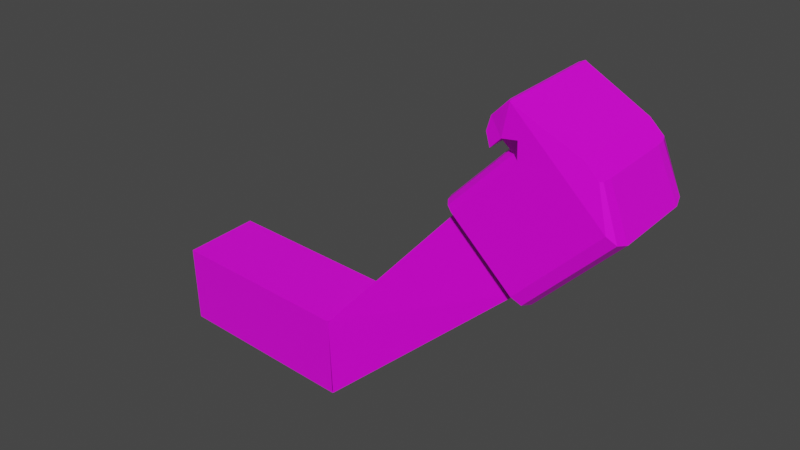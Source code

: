 # Source: Uppercut.blend  (saved by Blender 3.2.14; exported with 4.5.12 LTS)
import bpy
from mathutils import Matrix  # noqa: F401  (used for matrix-valued properties, if any)

bpy.ops.wm.read_factory_settings(use_empty=True)
scene = bpy.context.scene
scene.name = 'Scene'

# ---- collections
col_collection = bpy.data.collections.new('Collection'); scene.collection.children.link(col_collection)

# ---- images (referenced by path relative to the original .blend; pixels are not part of the script)
import os
ASSET_DIR = os.environ.get("B2B_ASSET_DIR", "")  # directory of the original .blend (textures are referenced by path, not embedded)
HERE = os.path.dirname(os.path.abspath(__file__))  # packed textures are extracted next to this script under _unpacked/

def load_image(name, relpath, width, height, colorspace="sRGB"):
    """Load a texture the original file referenced (path relative to the .blend, or extracted next to this script)."""
    p = next((c for c in (os.path.join(HERE, relpath), os.path.join(ASSET_DIR, relpath)) if relpath and os.path.exists(c)), "")
    if p:
        img = bpy.data.images.load(p, check_existing=True)
        img.name = name
    else:  # same state as the original file: an image datablock whose file is absent (Cycles renders it pink)
        img = bpy.data.images.new(name, width, height)
        img.source = "FILE"
        img.filepath = "//" + (relpath or name)
    img.colorspace_settings.name = colorspace
    return img
img_uppercut_material_png = load_image('Uppercut Material.png', 'Uppercut Material.png', 1024, 1024, 'sRGB')

# ---- materials (node trees are filled in below, after node groups)
mat_jab_mat = bpy.data.materials.new('Jab_Mat')
mat_jab_mat.use_transparent_shadow = False

# ---- material node trees
mat_jab_mat.use_nodes = True; mat_jab_mat.node_tree.nodes.clear()
_N = mat_jab_mat.node_tree.nodes; _L = mat_jab_mat.node_tree.links
n0 = _N.new('ShaderNodeBsdfPrincipled'); n0.name = 'Principled BSDF'; n0.location = (10, 300)
n0.distribution = 'GGX'
n0.subsurface_method = 'RANDOM_WALK_SKIN'
n0.inputs[2].default_value = 0.4
n0.inputs[3].default_value = 1.45
n0.inputs[27].default_value = (0.0, 0.0, 0.0, 1.0)
n0.inputs[28].default_value = 1.0
n1 = _N.new('ShaderNodeOutputMaterial'); n1.name = 'Material Output'; n1.location = (320, 270)
n2 = _N.new('ShaderNodeTexImage'); n2.name = 'Image Texture'; n2.location = (-440, 210)
n2.label = 'BASE COLOR'
n2.image = img_uppercut_material_png
_L.new(n0.outputs[0], n1.inputs[0])
_L.new(n2.outputs[0], n0.inputs[0])
n1.is_active_output = True

# ---- world
world_world = bpy.data.worlds.new('World'); scene.world = world_world
world_world.use_nodes = True; world_world.node_tree.nodes.clear()
_N = world_world.node_tree.nodes; _L = world_world.node_tree.links
n0 = _N.new('ShaderNodeOutputWorld'); n0.name = 'World Output'; n0.location = (300, 300)
n1 = _N.new('ShaderNodeBackground'); n1.name = 'Background'; n1.location = (10, 300)
n1.inputs[0].default_value = (0.05088, 0.05088, 0.05088, 1.0)
_L.new(n1.outputs[0], n0.inputs[0])
n0.is_active_output = True
world_world.color = (0.05088, 0.05088, 0.05088)
world_world.use_sun_shadow = False
world_world.sun_shadow_jitter_overblur = 0.0

# ---- meshes
me_cube_001 = bpy.data.meshes.new('Cube.001')
me_cube_001.from_pydata([(-1.0, -1.0, -1.0), (-1.0, -1.0, -1.0), (-1.0, -1.0, -1.0), (-1.0, -1.0, 1.0), (-1.0, -1.0, 1.0), (-1.0, -1.0, 1.0), (-1.0, 1.0, -1.0), (-1.0, 1.0, -1.0), (-1.0, 1.0, -1.0), (-1.0, 1.0, 1.0), (-1.0, 1.0, 1.0), (-1.0, 1.0, 1.0), (3.96, -0.7143, -0.9835), (3.981, -0.7149, -1.0), (3.959, -0.72, -0.9813), (3.981, -0.7149, -1.0), (3.98, -0.7149, 0.9981), (3.981, -0.7149, 1.0), (3.976, -0.7149, 0.9978), (3.981, -0.7149, 1.0), (3.981, 1.285, -1.0), (3.981, 1.285, -1.0), (3.98, 1.286, -0.9874), (3.98, 1.286, -0.9874), (3.981, 1.285, 1.0), (3.981, 1.285, 1.0), (4.003, 1.285, 0.9932), (4.002, 1.285, 0.994), (8.838, 0.9073, -3.429), (8.838, 0.9073, -3.429), (8.838, 0.9073, -3.429), (8.838, 0.9073, -3.429), (7.41, 0.9267, -4.829), (7.41, 0.9267, -4.829), (7.41, 0.9267, -4.829), (7.41, 0.9267, -4.829), (7.364, -1.073, -4.809), (7.364, -1.073, -4.809), (7.364, -1.073, -4.809), (7.364, -1.073, -4.809), (8.792, -1.092, -3.41), (8.792, -1.092, -3.41), (8.792, -1.092, -3.41), (8.792, -1.092, -3.41), (10.53, -1.046, -6.363), (10.53, -1.046, -6.363), (10.53, -1.046, -6.363), (10.51, -1.284, -6.375), (10.51, -1.284, -6.375), (10.51, -1.284, -6.375), (10.21, 1.067, -6.746), (10.21, 1.067, -6.746), (10.21, 1.067, -6.746), (10.15, -1.379, -6.723), (10.15, -1.379, -6.723), (10.15, -1.379, -6.723), (8.736, 1.19, -7.501), (8.736, 1.19, -7.501), (8.736, 1.19, -7.501), (8.736, 1.19, -7.501), (8.736, 1.19, -7.501), (8.675, -1.448, -7.475), (8.675, -1.448, -7.475), (8.675, -1.448, -7.475), (8.675, -1.448, -7.475), (8.675, -1.448, -7.475), (8.501, -1.437, -6.743), (8.501, -1.437, -6.743), (8.501, -1.437, -6.743), (8.501, -1.437, -6.743), (8.501, -1.437, -6.743), (8.562, 1.201, -6.769), (8.562, 1.201, -6.769), (8.562, 1.201, -6.769), (8.562, 1.201, -6.769), (8.562, 1.201, -6.769), (8.654, -1.448, -7.495), (8.654, -1.448, -7.495), (8.654, -1.448, -7.495), (8.654, -1.448, -7.495), (8.715, 1.19, -7.521), (8.715, 1.19, -7.521), (8.715, 1.19, -7.521), (8.715, 1.19, -7.521), (8.183, -1.293, -7.074), (8.183, -1.293, -7.074), (8.183, -1.293, -7.074), (8.183, -1.293, -7.074), (8.237, 1.065, -7.096), (8.237, 1.065, -7.096), (8.237, 1.065, -7.096), (8.237, 1.065, -7.096), (8.586, -1.306, -7.485), (8.586, -1.306, -7.485), (8.586, -1.306, -7.485), (8.641, 1.052, -7.508), (8.641, 1.052, -7.508), (8.641, 1.052, -7.508), (8.255, -1.429, -6.492), (8.255, -1.429, -6.492), (8.255, -1.429, -6.492), (8.316, 1.209, -6.518), (8.316, 1.209, -6.518), (8.316, 1.209, -6.518), (8.08, -1.288, -6.735), (8.08, -1.288, -6.735), (8.08, -1.288, -6.735), (8.134, 1.071, -6.758), (8.134, 1.071, -6.758), (8.134, 1.071, -6.758), (9.137, 0.857, -3.279), (9.137, 0.857, -3.279), (9.137, 0.857, -3.279), (9.137, 0.857, -3.279), (8.885, 1.225, -3.537), (8.885, 1.225, -3.537), (8.885, 1.225, -3.537), (8.885, 1.225, -3.537), (8.904, 0.9745, -3.398), (8.904, 0.9745, -3.398), (8.904, 0.9745, -3.398), (8.904, 0.9745, -3.398), (9.067, 1.116, -3.356), (9.067, 1.116, -3.356), (9.067, 1.116, -3.356), (9.067, 1.116, -3.356), (8.825, -1.413, -3.512), (8.825, -1.413, -3.512), (8.825, -1.413, -3.512), (8.825, -1.413, -3.512), (9.093, -1.053, -3.26), (9.093, -1.053, -3.26), (9.093, -1.053, -3.26), (9.093, -1.053, -3.26), (8.855, -1.162, -3.377), (8.855, -1.162, -3.377), (8.855, -1.162, -3.377), (8.855, -1.162, -3.377), (9.011, -1.309, -3.332), (9.011, -1.309, -3.332), (9.011, -1.309, -3.332), (9.011, -1.309, -3.332), (10.59, 0.8092, -4.766), (10.59, 0.8092, -4.766), (10.59, 0.8092, -4.766), (10.59, 0.8092, -4.766), (10.34, 1.177, -5.024), (10.34, 1.177, -5.024), (10.34, 1.177, -5.024), (10.34, 1.177, -5.024), (10.52, 1.068, -4.843), (10.52, 1.068, -4.843), (10.52, 1.068, -4.843), (10.52, 1.068, -4.843), (10.28, -1.461, -4.999), (10.28, -1.461, -4.999), (10.28, -1.461, -4.999), (10.28, -1.461, -4.999), (10.55, -1.101, -4.747), (10.55, -1.101, -4.747), (10.55, -1.101, -4.747), (10.55, -1.101, -4.747), (10.47, -1.357, -4.82), (10.47, -1.357, -4.82), (10.47, -1.357, -4.82), (10.47, -1.357, -4.82), (10.79, 1.162, -5.485), (10.79, 1.162, -5.485), (10.79, 1.162, -5.485), (10.79, 1.162, -5.485), (11.04, 0.7943, -5.226), (11.04, 0.7943, -5.226), (11.04, 0.7943, -5.226), (11.04, 0.7943, -5.226), (10.97, 1.053, -5.304), (10.97, 1.053, -5.304), (10.97, 1.053, -5.304), (10.97, 1.053, -5.304), (11.0, -1.115, -5.208), (11.0, -1.115, -5.208), (11.0, -1.115, -5.208), (11.0, -1.115, -5.208), (10.73, -1.476, -5.459), (10.73, -1.476, -5.459), (10.73, -1.476, -5.459), (10.73, -1.476, -5.459), (10.92, -1.372, -5.28), (10.92, -1.372, -5.28), (10.92, -1.372, -5.28), (10.92, -1.372, -5.28), (7.462, 1.244, -4.932), (7.462, 1.244, -4.932), (7.462, 1.244, -4.932), (7.462, 1.244, -4.932), (7.254, 0.9652, -5.126), (7.254, 0.9652, -5.126), (7.254, 0.9652, -5.126), (7.254, 0.9652, -5.126), (7.351, 1.052, -4.946), (7.351, 1.052, -4.946), (7.351, 1.052, -4.946), (7.351, 1.052, -4.946), (7.351, 1.052, -4.946), (7.36, 1.208, -5.03), (7.36, 1.208, -5.03), (7.36, 1.208, -5.03), (7.36, 1.208, -5.03), (7.284, 1.106, -5.101), (7.284, 1.106, -5.101), (7.284, 1.106, -5.101), (7.284, 1.106, -5.101), (7.207, -1.11, -5.106), (7.207, -1.11, -5.106), (7.207, -1.11, -5.106), (7.207, -1.11, -5.106), (7.401, -1.394, -4.906), (7.401, -1.394, -4.906), (7.401, -1.394, -4.906), (7.401, -1.394, -4.906), (7.299, -1.198, -4.925), (7.299, -1.198, -4.925), (7.299, -1.198, -4.925), (7.299, -1.198, -4.925), (7.299, -1.198, -4.925), (7.23, -1.251, -5.078), (7.23, -1.251, -5.078), (7.23, -1.251, -5.078), (7.23, -1.251, -5.078), (7.302, -1.355, -5.005), (7.302, -1.355, -5.005), (7.302, -1.355, -5.005), (7.302, -1.355, -5.005), (8.711, 0.9173, -6.614), (8.711, 0.9173, -6.614), (8.711, 0.9173, -6.614), (8.711, 0.9173, -6.614), (8.919, 1.196, -6.419), (8.919, 1.196, -6.419), (8.919, 1.196, -6.419), (8.919, 1.196, -6.419), (8.914, 1.192, -6.818), (8.914, 1.192, -6.818), (8.914, 1.192, -6.818), (8.562, 1.201, -6.769), (8.562, 1.201, -6.769), (8.562, 1.201, -6.769), (8.741, 1.058, -6.589), (8.741, 1.058, -6.589), (8.741, 1.058, -6.589), (8.817, 1.16, -6.517), (8.817, 1.16, -6.517), (8.817, 1.16, -6.517), (8.858, -1.442, -6.394), (8.858, -1.442, -6.394), (8.858, -1.442, -6.394), (8.858, -1.442, -6.394), (8.663, -1.158, -6.594), (8.663, -1.158, -6.594), (8.663, -1.158, -6.594), (8.663, -1.158, -6.594), (8.501, -1.437, -6.743), (8.501, -1.437, -6.743), (8.501, -1.437, -6.743), (8.854, -1.446, -6.792), (8.854, -1.446, -6.792), (8.854, -1.446, -6.792), (8.758, -1.403, -6.493), (8.758, -1.403, -6.493), (8.758, -1.403, -6.493), (8.687, -1.299, -6.566), (8.687, -1.299, -6.566), (8.687, -1.299, -6.566), (10.47, -1.383, -6.41), (10.47, -1.383, -6.41), (10.47, -1.383, -6.41), (10.56, 0.9633, -6.397), (10.56, 0.9633, -6.397), (10.56, 0.9633, -6.397), (10.53, 1.063, -6.433), (10.53, 1.063, -6.433), (10.53, 1.063, -6.433), (10.57, 0.7243, -6.38), (10.57, 0.7243, -6.38), (10.57, 0.7243, -6.38)], [], [(0, 3, 9), (0, 9, 6), (7, 10, 24), (7, 24, 20), (16, 12, 38), (16, 38, 42), (15, 19, 5), (15, 5, 2), (8, 21, 13), (8, 13, 1), (25, 11, 4), (25, 4, 17), (74, 245, 241), (241, 56, 81), (241, 81, 74), (14, 22, 34), (14, 34, 39), (26, 18, 43), (26, 43, 30), (23, 27, 31), (23, 31, 35), (119, 29, 41), (41, 135, 130), (130, 110, 119), (41, 130, 119), (198, 32, 28), (28, 118, 114), (114, 190, 198), (28, 114, 198), (66, 260, 256), (256, 232, 243), (243, 71, 66), (256, 243, 66), (113, 133, 160), (113, 160, 144), (173, 181, 45), (173, 45, 282), (134, 40, 36), (36, 219, 215), (215, 126, 134), (36, 215, 134), (128, 218, 254), (128, 254, 154), (193, 116, 146), (193, 146, 238), (60, 65, 79), (60, 79, 83), (55, 52, 280), (280, 277, 283), (283, 46, 49), (49, 274, 55), (55, 280, 283), (283, 49, 55), (145, 161, 179), (145, 179, 171), (76, 67, 85), (76, 85, 92), (77, 61, 264), (264, 262, 69), (264, 69, 77), (242, 239, 147), (147, 166, 57), (242, 147, 57), (182, 155, 255), (265, 62, 182), (255, 265, 182), (87, 91, 96), (87, 96, 93), (70, 75, 103), (70, 103, 100), (72, 80, 95), (72, 95, 89), (82, 78, 94), (82, 94, 97), (98, 101, 107), (98, 107, 104), (73, 90, 109), (73, 109, 102), (86, 68, 99), (86, 99, 106), (88, 84, 105), (88, 105, 108), (111, 122, 120), (123, 115, 121), (127, 139, 137), (138, 131, 136), (129, 156, 162), (129, 162, 140), (141, 164, 158), (141, 158, 132), (149, 117, 124), (149, 124, 151), (152, 125, 112), (152, 112, 142), (178, 159, 165), (178, 165, 187), (186, 163, 157), (186, 157, 183), (167, 148, 150), (167, 150, 174), (175, 153, 143), (175, 143, 170), (220, 37, 33), (33, 199, 194), (194, 211, 220), (33, 194, 220), (191, 203, 200), (204, 208, 202), (207, 195, 201), (212, 224, 222), (225, 229, 223), (228, 216, 221), (244, 233, 246), (249, 236, 240), (244, 246, 249), (249, 240, 244), (263, 252, 266), (269, 257, 261), (263, 266, 269), (269, 261, 263), (235, 197, 209), (235, 209, 247), (248, 210, 205), (248, 205, 250), (251, 206, 192), (251, 192, 237), (214, 259, 270), (214, 270, 226), (227, 271, 267), (227, 267, 230), (231, 268, 253), (231, 253, 217), (213, 196, 234), (213, 234, 258), (177, 172, 281), (177, 281, 276), (64, 59, 51), (64, 51, 54), (180, 189, 48), (180, 48, 44), (184, 63, 53), (184, 53, 272), (58, 168, 278), (58, 278, 50), (169, 176, 275), (169, 275, 279), (188, 185, 273), (188, 273, 47)])
me_cube_001.polygons.foreach_set('use_smooth', [0, 0, 0, 0, 0, 0, 0, 0, 1, 0, 1, 0, 0, 0, 0, 1, 1, 1, 1, 0, 0, 0, 0, 0, 0, 0, 0, 0, 0, 0, 0, 0, 0, 0, 0, 0, 0, 0, 0, 0, 0, 0, 0, 0, 0, 0, 0, 0, 0, 0, 0, 0, 0, 0, 0, 1, 1, 0, 0, 0, 0, 0, 0, 0, 0, 0, 0, 0, 0, 0, 1, 1, 0, 1, 1, 0, 1, 1, 1, 1, 0, 0, 0, 0, 0, 0, 0, 0, 0, 0, 0, 0, 0, 0, 0, 0, 0, 0, 0, 0, 0, 0, 0, 0, 0, 0, 1, 0, 0, 0, 0, 1, 1, 1, 1, 1, 1, 1, 1, 1, 0, 0, 0, 0, 0, 0, 0, 0, 0, 0, 0, 0, 0, 0, 1, 1, 0, 0, 1, 1, 0, 0, 0, 0, 1, 1, 1, 1])
_uv = me_cube_001.uv_layers.new(name='UVMap')
_uv.uv.foreach_set('vector', [0.2979, 0.4442, 0.3521, 0.4442, 0.3521, 0.4985, 0.2979, 0.4442, 0.3521, 0.4985, 0.2979, 0.4985, 0.2979, 0.4985, 0.3521, 0.4985, 0.3521, 0.5528, 0.2979, 0.4985, 0.3521, 0.5528, 0.2979, 0.5528, 0.3521, 0.6071, 0.2979, 0.6071, 0.2979, 0.6071, 0.3521, 0.6071, 0.2979, 0.6071, 0.3521, 0.6071, 0.2979, 0.6071, 0.3521, 0.6071, 0.3521, 0.6613, 0.2979, 0.6071, 0.3521, 0.6613, 0.2979, 0.6613, 0.2436, 0.5528, 0.2979, 0.5528, 0.2979, 0.6071, 0.2436, 0.5528, 0.2979, 0.6071, 0.2436, 0.6071, 0.3521, 0.5528, 0.4064, 0.5528, 0.4064, 0.6071, 0.3521, 0.5528, 0.4064, 0.6071, 0.3521, 0.6071, 0.7229, 0.5028, 0.7229, 0.5028, 0.7229, 0.5028, 0.7229, 0.5028, 0.7229, 0.5028, 0.7229, 0.5028, 0.7229, 0.5028, 0.7229, 0.5028, 0.7229, 0.5028, 0.2979, 0.6071, 0.2979, 0.5528, 0.2979, 0.5528, 0.2979, 0.6071, 0.2979, 0.5528, 0.2979, 0.6071, 0.3521, 0.5528, 0.3521, 0.6071, 0.3521, 0.6071, 0.3521, 0.5528, 0.3521, 0.6071, 0.3521, 0.5528, 0.2979, 0.5528, 0.3521, 0.5528, 0.3521, 0.5528, 0.2979, 0.5528, 0.3521, 0.5528, 0.2979, 0.5528, 0.7771, 0.5028, 0.7771, 0.5028, 0.7771, 0.5571, 0.7771, 0.5571, 0.7771, 0.5571, 0.7771, 0.5496, 0.7771, 0.5496, 0.7771, 0.5103, 0.7771, 0.5028, 0.7771, 0.5571, 0.7771, 0.5496, 0.7771, 0.5028, 0.7229, 0.5028, 0.7229, 0.5028, 0.7771, 0.5028, 0.7771, 0.5028, 0.7771, 0.5028, 0.7696, 0.5028, 0.7696, 0.5028, 0.7287, 0.5028, 0.7229, 0.5028, 0.7771, 0.5028, 0.7696, 0.5028, 0.7229, 0.5028, 0.7229, 0.5571, 0.7229, 0.5571, 0.7229, 0.5513, 0.7229, 0.5513, 0.7229, 0.5086, 0.7229, 0.5028, 0.7229, 0.5028, 0.7229, 0.5028, 0.7229, 0.5571, 0.7229, 0.5513, 0.7229, 0.5028, 0.7229, 0.5571, 0.7771, 0.5103, 0.7771, 0.5496, 0.7771, 0.5496, 0.7771, 0.5103, 0.7771, 0.5496, 0.7771, 0.5103, 0.7771, 0.5103, 0.7771, 0.5496, 0.7771, 0.5496, 0.7771, 0.5103, 0.7771, 0.5496, 0.7771, 0.5103, 0.7771, 0.5571, 0.7771, 0.5571, 0.7229, 0.5571, 0.7229, 0.5571, 0.7229, 0.5571, 0.7287, 0.5571, 0.7287, 0.5571, 0.7696, 0.5571, 0.7771, 0.5571, 0.7229, 0.5571, 0.7287, 0.5571, 0.7771, 0.5571, 0.7696, 0.5571, 0.7287, 0.5571, 0.7287, 0.5571, 0.7696, 0.5571, 0.7287, 0.5571, 0.7696, 0.5571, 0.7287, 0.5028, 0.7696, 0.5028, 0.7696, 0.5028, 0.7287, 0.5028, 0.7696, 0.5028, 0.7287, 0.5028, 0.7229, 0.5028, 0.7229, 0.5571, 0.7229, 0.5571, 0.7229, 0.5028, 0.7229, 0.5571, 0.7229, 0.5028, 0.7229, 0.5571, 0.7229, 0.5028, 0.7696, 0.5028, 0.7696, 0.5028, 0.7764, 0.5035, 0.7771, 0.5103, 0.7771, 0.5103, 0.7771, 0.5496, 0.7764, 0.5563, 0.7764, 0.5563, 0.7696, 0.5571, 0.7229, 0.5571, 0.7229, 0.5571, 0.7696, 0.5028, 0.7771, 0.5103, 0.7771, 0.5103, 0.7764, 0.5563, 0.7229, 0.5571, 0.7771, 0.5103, 0.7771, 0.5496, 0.7771, 0.5496, 0.7771, 0.5103, 0.7771, 0.5496, 0.7771, 0.5103, 0.7229, 0.5571, 0.7229, 0.5571, 0.7229, 0.5571, 0.7229, 0.5571, 0.7229, 0.5571, 0.7229, 0.5571, 0.7229, 0.5571, 0.7229, 0.5571, 0.7229, 0.5571, 0.7229, 0.5571, 0.7229, 0.5571, 0.7229, 0.5571, 0.7229, 0.5571, 0.7229, 0.5571, 0.7229, 0.5571, 0.7229, 0.5028, 0.7287, 0.5028, 0.7696, 0.5028, 0.7696, 0.5028, 0.7696, 0.5028, 0.7229, 0.5028, 0.7229, 0.5028, 0.7696, 0.5028, 0.7229, 0.5028, 0.7696, 0.5571, 0.7696, 0.5571, 0.7287, 0.5571, 0.7229, 0.5571, 0.7229, 0.5571, 0.7696, 0.5571, 0.7287, 0.5571, 0.7229, 0.5571, 0.7696, 0.5571, 0.7229, 0.5571, 0.7229, 0.5028, 0.7229, 0.5028, 0.7229, 0.5571, 0.7229, 0.5028, 0.7229, 0.5571, 0.7229, 0.5571, 0.7229, 0.5028, 0.7229, 0.5028, 0.7229, 0.5571, 0.7229, 0.5028, 0.7229, 0.5571, 0.7229, 0.5028, 0.7229, 0.5028, 0.7229, 0.5028, 0.7229, 0.5028, 0.7229, 0.5028, 0.7229, 0.5028, 0.7229, 0.5028, 0.7229, 0.5571, 0.7229, 0.5571, 0.7229, 0.5028, 0.7229, 0.5571, 0.7229, 0.5028, 0.7229, 0.5571, 0.7229, 0.5028, 0.7229, 0.5028, 0.7229, 0.5571, 0.7229, 0.5028, 0.7229, 0.5571, 0.7229, 0.5028, 0.7229, 0.5028, 0.7229, 0.5028, 0.7229, 0.5028, 0.7229, 0.5028, 0.7229, 0.5028, 0.7229, 0.5571, 0.7229, 0.5571, 0.7229, 0.5571, 0.7229, 0.5571, 0.7229, 0.5571, 0.7229, 0.5571, 0.7229, 0.5028, 0.7229, 0.5571, 0.7229, 0.5571, 0.7229, 0.5028, 0.7229, 0.5571, 0.7229, 0.5028, 0.7771, 0.5103, 0.7771, 0.505, 0.7771, 0.5028, 0.7771, 0.505, 0.7771, 0.5028, 0.7771, 0.5028, 0.7696, 0.5571, 0.7749, 0.5571, 0.7771, 0.5571, 0.7749, 0.5571, 0.7771, 0.5571, 0.7771, 0.5571, 0.7696, 0.5571, 0.7696, 0.5571, 0.7771, 0.5571, 0.7696, 0.5571, 0.7771, 0.5571, 0.7771, 0.5571, 0.7771, 0.5571, 0.7771, 0.5571, 0.7771, 0.5496, 0.7771, 0.5571, 0.7771, 0.5496, 0.7771, 0.5496, 0.7696, 0.5028, 0.7696, 0.5028, 0.7771, 0.5028, 0.7696, 0.5028, 0.7771, 0.5028, 0.7771, 0.5028, 0.7771, 0.5028, 0.7771, 0.5028, 0.7771, 0.5103, 0.7771, 0.5028, 0.7771, 0.5103, 0.7771, 0.5103, 0.7771, 0.5496, 0.7771, 0.5496, 0.7771, 0.5571, 0.7771, 0.5496, 0.7771, 0.5571, 0.7764, 0.5563, 0.7764, 0.5563, 0.7771, 0.5571, 0.7696, 0.5571, 0.7764, 0.5563, 0.7696, 0.5571, 0.7696, 0.5571, 0.7696, 0.5028, 0.7696, 0.5028, 0.7771, 0.5028, 0.7696, 0.5028, 0.7771, 0.5028, 0.7764, 0.5035, 0.7764, 0.5035, 0.7771, 0.5028, 0.7771, 0.5103, 0.7764, 0.5035, 0.7771, 0.5103, 0.7771, 0.5103, 0.7229, 0.5571, 0.7229, 0.5571, 0.7229, 0.5028, 0.7229, 0.5028, 0.7229, 0.5028, 0.7229, 0.5086, 0.7229, 0.5086, 0.7229, 0.5513, 0.7229, 0.5571, 0.7229, 0.5028, 0.7229, 0.5086, 0.7229, 0.5571, 0.7287, 0.5028, 0.7258, 0.5028, 0.7229, 0.5028, 0.7258, 0.5028, 0.7236, 0.5028, 0.7229, 0.5028, 0.7236, 0.5028, 0.7229, 0.5028, 0.7229, 0.5028, 0.7229, 0.5513, 0.7229, 0.5542, 0.7229, 0.5571, 0.7229, 0.5542, 0.7229, 0.5563, 0.7229, 0.5571, 0.7229, 0.5563, 0.7229, 0.5571, 0.7229, 0.5571, 0.7229, 0.5028, 0.7229, 0.5086, 0.7229, 0.5057, 0.7229, 0.5036, 0.7229, 0.5028, 0.7229, 0.5028, 0.7229, 0.5028, 0.7229, 0.5057, 0.7229, 0.5036, 0.7229, 0.5036, 0.7229, 0.5028, 0.7229, 0.5028, 0.7229, 0.5571, 0.7287, 0.5571, 0.7258, 0.5571, 0.7236, 0.5571, 0.7229, 0.5571, 0.7229, 0.5571, 0.7229, 0.5571, 0.7258, 0.5571, 0.7236, 0.5571, 0.7236, 0.5571, 0.7229, 0.5571, 0.7229, 0.5571, 0.7229, 0.5086, 0.7229, 0.5086, 0.7229, 0.5057, 0.7229, 0.5086, 0.7229, 0.5057, 0.7229, 0.5057, 0.7229, 0.5057, 0.7229, 0.5057, 0.7258, 0.5028, 0.7229, 0.5057, 0.7258, 0.5028, 0.7258, 0.5028, 0.7258, 0.5028, 0.7258, 0.5028, 0.7287, 0.5028, 0.7258, 0.5028, 0.7287, 0.5028, 0.7287, 0.5028, 0.7229, 0.5513, 0.7229, 0.5513, 0.7229, 0.5542, 0.7229, 0.5513, 0.7229, 0.5542, 0.7229, 0.5542, 0.7229, 0.5542, 0.7229, 0.5542, 0.7258, 0.5571, 0.7229, 0.5542, 0.7258, 0.5571, 0.7258, 0.5571, 0.7258, 0.5571, 0.7258, 0.5571, 0.7287, 0.5571, 0.7258, 0.5571, 0.7287, 0.5571, 0.7287, 0.5571, 0.7229, 0.5513, 0.7229, 0.5086, 0.7229, 0.5086, 0.7229, 0.5513, 0.7229, 0.5086, 0.7229, 0.5513, 0.7764, 0.5035, 0.7771, 0.5103, 0.7771, 0.5103, 0.7764, 0.5035, 0.7771, 0.5103, 0.7764, 0.5035, 0.7229, 0.5571, 0.7229, 0.5028, 0.7229, 0.5028, 0.7229, 0.5571, 0.7229, 0.5028, 0.7229, 0.5571, 0.7771, 0.5496, 0.7764, 0.5563, 0.7764, 0.5563, 0.7771, 0.5496, 0.7764, 0.5563, 0.7771, 0.5496, 0.7696, 0.5571, 0.7229, 0.5571, 0.7229, 0.5571, 0.7696, 0.5571, 0.7229, 0.5571, 0.7696, 0.5571, 0.7229, 0.5028, 0.7696, 0.5028, 0.7696, 0.5028, 0.7229, 0.5028, 0.7696, 0.5028, 0.7229, 0.5028, 0.7696, 0.5028, 0.7764, 0.5035, 0.7764, 0.5035, 0.7696, 0.5028, 0.7764, 0.5035, 0.7696, 0.5028, 0.7764, 0.5563, 0.7696, 0.5571, 0.7696, 0.5571, 0.7764, 0.5563, 0.7696, 0.5571, 0.7764, 0.5563])
me_cube_001.materials.append(mat_jab_mat)
me_cube_001.update()
me_cube_001.normals_split_custom_set([tuple(v) for v in zip(*[iter([-1.0, 0.0, 0.0, -1.0, 0.0, 0.0, -1.0, 0.0, 0.0, -1.0, 0.0, 0.0, -1.0, 0.0, 0.0, -1.0, 0.0, 0.0, -0.05716, 0.9984, 0.0, -0.05716, 0.9984, 0.0, -0.05716, 0.9984, 0.0, -0.05716, 0.9984, 0.0, -0.05716, 0.9984, 0.0, -0.05716, 0.9984, 0.0, -0.1039, -0.9946, 0.0007662, -0.1039, -0.9946, 0.0007662, -0.1039, -0.9946, 0.0007662, -0.04696, -0.9983, 0.03415, -0.04696, -0.9983, 0.03415, -0.04696, -0.9983, 0.03415, 0.05716, -0.9984, 0.0, 0.05716, -0.9984, 0.0, 0.05716, -0.9984, 0.0, 0.05716, -0.9984, 0.0, 0.05716, -0.9984, 0.0, 0.05716, -0.9984, 0.0, 0.0, 0.0, -1.0, 0.0, 0.0, -1.0, 0.0, 0.0, -1.0, -1.197e-08, 0.0, -1.0, -1.197e-08, 0.0, -1.0, -1.197e-08, 0.0, -1.0, 0.0, 0.0, 1.0, 0.0, 0.0, 1.0, 0.0, 0.0, 1.0, -1.197e-08, 0.0, 1.0, -1.197e-08, 0.0, 1.0, -1.197e-08, 0.0, 1.0, 0.0234, 0.9996, -0.01276, 0.0234, 0.9996, -0.01276, 0.0234, 0.9996, -0.01276, 0.02298, 0.9997, -0.00966, 0.02298, 0.9997, -0.00966, 0.02298, 0.9997, -0.00966, 0.02299, 0.9997, -0.009662, 0.02299, 0.9997, -0.009662, 0.02299, 0.9997, -0.009662, -0.7459, 0.006959, -0.666, -0.7457, 0.005819, -0.6663, -0.7465, 0.009594, -0.6654, -0.7459, 0.006959, -0.666, -0.7465, 0.009594, -0.6654, -0.7467, 0.01074, -0.6651, 0.6747, -0.007668, 0.738, 0.6748, -0.007499, 0.738, 0.6746, -0.00821, 0.7382, 0.6747, -0.007668, 0.738, 0.6746, -0.00821, 0.7382, 0.6745, -0.008377, 0.7382, 0.07734, 0.997, -0.0005556, 0.07734, 0.997, -0.0005556, 0.07734, 0.997, -0.0005556, 0.0559, 0.9975, -0.04329, 0.0559, 0.9975, -0.04329, 0.0559, 0.9975, -0.04329, -0.4468, 0.01892, 0.8944, -0.4468, 0.01892, 0.8944, -0.4468, 0.01892, 0.8944, -0.4468, 0.01893, 0.8944, -0.4468, 0.01893, 0.8944, -0.4468, 0.01893, 0.8944, -0.4468, 0.01892, 0.8944, -0.4468, 0.01892, 0.8944, -0.4468, 0.01892, 0.8944, -0.4468, 0.01892, 0.8944, -0.4468, 0.01892, 0.8944, -0.4468, 0.01892, 0.8944, -0.6588, 0.3284, 0.6769, -0.6588, 0.3284, 0.6769, -0.6588, 0.3284, 0.6769, -0.6588, 0.3284, 0.6769, -0.6588, 0.3284, 0.6769, -0.6588, 0.3284, 0.6769, -0.6588, 0.3284, 0.6769, -0.6588, 0.3284, 0.6769, -0.6588, 0.3284, 0.6769, -0.6588, 0.3284, 0.6769, -0.6588, 0.3284, 0.6769, -0.6588, 0.3284, 0.6769, -0.7091, 0.05084, 0.7032, -0.7091, 0.05074, 0.7033, -0.7091, 0.05119, 0.7032, -0.6995, 0.02299, 0.7143, -0.6995, 0.02299, 0.7143, -0.6995, 0.02299, 0.7143, -0.6758, 0.02342, 0.7367, -0.6758, 0.02342, 0.7367, -0.6758, 0.02342, 0.7367, -0.6995, 0.02299, 0.7143, -0.6995, 0.02299, 0.7143, -0.6995, 0.02299, 0.7143, 0.7143, -0.009662, 0.6998, 0.7143, -0.009662, 0.6998, 0.7143, -0.009662, 0.6998, 0.7143, -0.009663, 0.6998, 0.7143, -0.009663, 0.6998, 0.7143, -0.009663, 0.6998, 0.9253, -0.02494, -0.3784, 0.9253, -0.02494, -0.3784, 0.9253, -0.02494, -0.3784, 0.9253, -0.02494, -0.3784, 0.9253, -0.02494, -0.3784, 0.9253, -0.02494, -0.3784, -0.6729, -0.2846, 0.6828, -0.6729, -0.2846, 0.6828, -0.6729, -0.2846, 0.6828, -0.6729, -0.2846, 0.6828, -0.6729, -0.2846, 0.6828, -0.6729, -0.2846, 0.6828, -0.6729, -0.2846, 0.6828, -0.6729, -0.2846, 0.6828, -0.6729, -0.2846, 0.6828, -0.6729, -0.2846, 0.6828, -0.6729, -0.2846, 0.6828, -0.6729, -0.2846, 0.6828, -0.02299, -0.9997, 0.009663, -0.02299, -0.9997, 0.009663, -0.02299, -0.9997, 0.009663, -0.02299, -0.9997, 0.009663, -0.02299, -0.9997, 0.009663, -0.02299, -0.9997, 0.009663, 0.02299, 0.9997, -0.009663, 0.02299, 0.9997, -0.009663, 0.02299, 0.9997, -0.009663, 0.02299, 0.9997, -0.009663, 0.02299, 0.9997, -0.009663, 0.02299, 0.9997, -0.009663, 0.6995, -0.02299, -0.7143, 0.6995, -0.02299, -0.7143, 0.6995, -0.02299, -0.7143, 0.6995, -0.02299, -0.7143, 0.6995, -0.02299, -0.7143, 0.6995, -0.02299, -0.7143, 0.6995, -0.02299, -0.7143, 0.6995, -0.02299, -0.7143, 0.6995, -0.02299, -0.7143, 0.6995, -0.02298, -0.7143, 0.6995, -0.02298, -0.7143, 0.6995, -0.02298, -0.7143, 0.6995, -0.02299, -0.7143, 0.6995, -0.02299, -0.7143, 0.6995, -0.02299, -0.7143, 0.6995, -0.02297, -0.7143, 0.6995, -0.02297, -0.7143, 0.6995, -0.02297, -0.7143, 0.6995, -0.02299, -0.7143, 0.6995, -0.02299, -0.7143, 0.6995, -0.02299, -0.7143, 0.6995, -0.02299, -0.7143, 0.6995, -0.02299, -0.7143, 0.6995, -0.02299, -0.7143, 0.7143, -0.009663, 0.6998, 0.7143, -0.009663, 0.6998, 0.7143, -0.009663, 0.6998, 0.7143, -0.009663, 0.6998, 0.7143, -0.009663, 0.6998, 0.7143, -0.009663, 0.6998, -0.4664, -0.8604, -0.2054, -0.4664, -0.8604, -0.2054, -0.4664, -0.8604, -0.2053, -0.4664, -0.8604, -0.2054, -0.4664, -0.8604, -0.2053, -0.4664, -0.8604, -0.2053, -0.02299, -0.9997, 0.009662, -0.02299, -0.9997, 0.009662, -0.02299, -0.9997, 0.009662, -0.02304, -0.9997, 0.00973, -0.02304, -0.9997, 0.00973, -0.02304, -0.9997, 0.00973, -0.02299, -0.9997, 0.009663, -0.02299, -0.9997, 0.009663, -0.02299, -0.9997, 0.009663, 0.02299, 0.9997, -0.009663, 0.02299, 0.9997, -0.009663, 0.02299, 0.9997, -0.009663, 0.02299, 0.9997, -0.009663, 0.02299, 0.9997, -0.009663, 0.02299, 0.9997, -0.009663, 0.02299, 0.9997, -0.009662, 0.02299, 0.9997, -0.009662, 0.02299, 0.9997, -0.009662, -0.02299, -0.9997, 0.009663, -0.02299, -0.9997, 0.009663, -0.02299, -0.9997, 0.009663, -0.02299, -0.9997, 0.009663, -0.02299, -0.9997, 0.009663, -0.02299, -0.9997, 0.009663, -0.02299, -0.9997, 0.009662, -0.02299, -0.9997, 0.009662, -0.02299, -0.9997, 0.009662, -0.7143, 0.009663, -0.6998, -0.7143, 0.009663, -0.6998, -0.7143, 0.009663, -0.6998, -0.7143, 0.009662, -0.6998, -0.7143, 0.009662, -0.6998, -0.7143, 0.009662, -0.6998, 0.7143, -0.009662, 0.6998, 0.7143, -0.009662, 0.6998, 0.7143, -0.009662, 0.6998, 0.7143, -0.009663, 0.6998, 0.7143, -0.009663, 0.6998, 0.7143, -0.009663, 0.6998, -0.4264, 0.8768, -0.2221, -0.4264, 0.8768, -0.2221, -0.4264, 0.8768, -0.2221, -0.4264, 0.8768, -0.2221, -0.4264, 0.8768, -0.2221, -0.4264, 0.8768, -0.2222, -0.1562, -0.005955, -0.9877, -0.1562, -0.005955, -0.9877, -0.1562, -0.005955, -0.9877, -0.1562, -0.005955, -0.9877, -0.1562, -0.005955, -0.9877, -0.1562, -0.005955, -0.9877, -0.804, 0.02423, 0.5941, -0.804, 0.02423, 0.5941, -0.804, 0.02423, 0.5941, -0.804, 0.02423, 0.5941, -0.804, 0.02423, 0.5941, -0.804, 0.02423, 0.5941, -0.2902, 0.9372, -0.1935, -0.2902, 0.9372, -0.1935, -0.2902, 0.9372, -0.1935, -0.2902, 0.9372, -0.1935, -0.2902, 0.9372, -0.1935, -0.2902, 0.9372, -0.1935, -0.333, -0.9264, -0.1754, -0.333, -0.9264, -0.1754, -0.333, -0.9265, -0.1755, -0.333, -0.9264, -0.1754, -0.333, -0.9265, -0.1755, -0.333, -0.9264, -0.1754, -0.9564, 0.01918, -0.2913, -0.9564, 0.01918, -0.2913, -0.9564, 0.01918, -0.2913, -0.9564, 0.01918, -0.2913, -0.9564, 0.01918, -0.2913, -0.9564, 0.01918, -0.2913, -0.3795, 0.1683, 0.9097, -0.3795, 0.1683, 0.9097, -0.3795, 0.1683, 0.9097, -0.5269, 0.3835, 0.7585, -0.5269, 0.3835, 0.7585, -0.5269, 0.3835, 0.7585, -0.5436, -0.3442, 0.7655, -0.5436, -0.3442, 0.7655, -0.5436, -0.3442, 0.7655, -0.3864, -0.1331, 0.9127, -0.3864, -0.1331, 0.9127, -0.3864, -0.1331, 0.9127, 0.2521, -0.9273, 0.2767, 0.2521, -0.9273, 0.2767, 0.2521, -0.9273, 0.2767, 0.2521, -0.9273, 0.2767, 0.2521, -0.9273, 0.2767, 0.2521, -0.9273, 0.2767, 0.6511, -0.3915, 0.6502, 0.6511, -0.3915, 0.6502, 0.6511, -0.3915, 0.6502, 0.6511, -0.3915, 0.6502, 0.6511, -0.3915, 0.6502, 0.6511, -0.3915, 0.6502, 0.2946, 0.9199, 0.2589, 0.2946, 0.9199, 0.2589, 0.2946, 0.9199, 0.2589, 0.2946, 0.9199, 0.2589, 0.2946, 0.9199, 0.2589, 0.2946, 0.9199, 0.2589, 0.6687, 0.3736, 0.6428, 0.6687, 0.3736, 0.6428, 0.6687, 0.3736, 0.6428, 0.6687, 0.3736, 0.6428, 0.6687, 0.3736, 0.6428, 0.6687, 0.3736, 0.6428, 0.6511, -0.3915, 0.6502, 0.6511, -0.3915, 0.6502, 0.6511, -0.3915, 0.6502, 0.6511, -0.3915, 0.6502, 0.6511, -0.3915, 0.6502, 0.6511, -0.3915, 0.6502, 0.2521, -0.9273, 0.2767, 0.2521, -0.9273, 0.2767, 0.2521, -0.9273, 0.2767, 0.2521, -0.9273, 0.2767, 0.2521, -0.9273, 0.2767, 0.2521, -0.9273, 0.2767, 0.2946, 0.9199, 0.2589, 0.2946, 0.9199, 0.2589, 0.2946, 0.9199, 0.2589, 0.2946, 0.9199, 0.2589, 0.2946, 0.9199, 0.2589, 0.2946, 0.9199, 0.2589, 0.6687, 0.3736, 0.6428, 0.6687, 0.3736, 0.6428, 0.6687, 0.3736, 0.6428, 0.6687, 0.3736, 0.6428, 0.6687, 0.3736, 0.6428, 0.6687, 0.3736, 0.6428, -0.8848, 0.02485, 0.4653, -0.8848, 0.02485, 0.4653, -0.8848, 0.02485, 0.4653, -0.8848, 0.02485, 0.4653, -0.8848, 0.02485, 0.4653, -0.8848, 0.02485, 0.4653, -0.8848, 0.02485, 0.4653, -0.8848, 0.02485, 0.4653, -0.8848, 0.02485, 0.4653, -0.8848, 0.02485, 0.4653, -0.8848, 0.02485, 0.4653, -0.8848, 0.02485, 0.4653, -0.7117, 0.3648, 0.6003, -0.7117, 0.3648, 0.6003, -0.7117, 0.3648, 0.6003, -0.8344, 0.2984, 0.4633, -0.8344, 0.2984, 0.4633, -0.8344, 0.2984, 0.4633, -0.8966, 0.1166, 0.4273, -0.8966, 0.1166, 0.4273, -0.8966, 0.1166, 0.4273, -0.9008, -0.06694, 0.4291, -0.9008, -0.06694, 0.4291, -0.9008, -0.06694, 0.4291, -0.8471, -0.2507, 0.4686, -0.8471, -0.2507, 0.4686, -0.8471, -0.2507, 0.4686, -0.7275, -0.32, 0.607, -0.7275, -0.32, 0.607, -0.7275, -0.32, 0.607, -0.3893, 0.8254, 0.4087, -0.3894, 0.8254, 0.4088, -0.3893, 0.8254, 0.4088, -0.3893, 0.8254, 0.4088, -0.3893, 0.8254, 0.4088, -0.3893, 0.8254, 0.4088, -0.3893, 0.8254, 0.4087, -0.3893, 0.8254, 0.4088, -0.3893, 0.8254, 0.4088, -0.3893, 0.8254, 0.4088, -0.3893, 0.8254, 0.4088, -0.3893, 0.8254, 0.4087, -0.4267, -0.7986, 0.4245, -0.4267, -0.7986, 0.4245, -0.4267, -0.7986, 0.4245, -0.4267, -0.7986, 0.4245, -0.4267, -0.7986, 0.4245, -0.4267, -0.7986, 0.4245, -0.4267, -0.7986, 0.4245, -0.4267, -0.7986, 0.4245, -0.4267, -0.7986, 0.4245, -0.4267, -0.7986, 0.4245, -0.4267, -0.7986, 0.4245, -0.4267, -0.7986, 0.4245, -0.684, 0.2681, -0.6785, -0.684, 0.2681, -0.6785, -0.684, 0.2681, -0.6785, -0.684, 0.2681, -0.6785, -0.684, 0.2681, -0.6785, -0.684, 0.2681, -0.6785, -0.4888, 0.7137, -0.5017, -0.4888, 0.7137, -0.5017, -0.4888, 0.7137, -0.5017, -0.4888, 0.7137, -0.5017, -0.4888, 0.7137, -0.5017, -0.4888, 0.7137, -0.5017, -0.1627, 0.9681, -0.1905, -0.1627, 0.9681, -0.1905, -0.1627, 0.9681, -0.1905, -0.1627, 0.9681, -0.1905, -0.1627, 0.9681, -0.1905, -0.1627, 0.9681, -0.1905, -0.6959, -0.2494, -0.6735, -0.6959, -0.2494, -0.6735, -0.6959, -0.2494, -0.6735, -0.6959, -0.2494, -0.6735, -0.6959, -0.2494, -0.6735, -0.6959, -0.2494, -0.6735, -0.5213, -0.7001, -0.488, -0.5213, -0.7001, -0.488, -0.5213, -0.7001, -0.488, -0.5213, -0.7001, -0.488, -0.5213, -0.7001, -0.488, -0.5213, -0.7001, -0.488, -0.2071, -0.9631, -0.1718, -0.2071, -0.9631, -0.1718, -0.2071, -0.9631, -0.1718, -0.2071, -0.9631, -0.1718, -0.2071, -0.9631, -0.1718, -0.2071, -0.9631, -0.1718, -0.7143, 0.009663, -0.6998, -0.7143, 0.009663, -0.6998, -0.7143, 0.009663, -0.6998, -0.7143, 0.009663, -0.6998, -0.7143, 0.009663, -0.6998, -0.7143, 0.009663, -0.6998, 0.9255, 0.07831, -0.3707, 0.9255, 0.0783, -0.3707, 0.9255, 0.07832, -0.3707, 0.9255, 0.07831, -0.3707, 0.9255, 0.07832, -0.3707, 0.9255, 0.07831, -0.3707, 0.4545, -0.01906, -0.8905, 0.4545, -0.01906, -0.8905, 0.4545, -0.01906, -0.8905, 0.4545, -0.01906, -0.8905, 0.4545, -0.01906, -0.8905, 0.4545, -0.01906, -0.8905, 0.9207, -0.1279, -0.3687, 0.9207, -0.1279, -0.3687, 0.9207, -0.1279, -0.3687, 0.9207, -0.1279, -0.3687, 0.9207, -0.1279, -0.3687, 0.9207, -0.1279, -0.3687, 0.1113, -0.9856, -0.1272, 0.1113, -0.9856, -0.1272, 0.1113, -0.9856, -0.1272, 0.1113, -0.9856, -0.1272, 0.1113, -0.9856, -0.1272, 0.1113, -0.9856, -0.1272, 0.1565, 0.9768, -0.1462, 0.1565, 0.9768, -0.1462, 0.1565, 0.9768, -0.1462, 0.1565, 0.9768, -0.1462, 0.1565, 0.9768, -0.1462, 0.1565, 0.9768, -0.1462, 0.8048, 0.5038, -0.3139, 0.8048, 0.5038, -0.3139, 0.8048, 0.5038, -0.3139, 0.8048, 0.5038, -0.3139, 0.8048, 0.5038, -0.3139, 0.8048, 0.5038, -0.3139, 0.7806, -0.5463, -0.3037, 0.7806, -0.5463, -0.3037, 0.7806, -0.5463, -0.3037, 0.7806, -0.5463, -0.3037, 0.7806, -0.5463, -0.3037, 0.7806, -0.5463, -0.3038])] * 3)])

# ---- objects
ob_upp_model = bpy.data.objects.new('Upp_Model', me_cube_001)

# ---- transforms, parenting, visibility, modifiers, constraints
ob_upp_model.location = (0.0, 0.0, 0.0)
ob_upp_model.rotation_mode = 'QUATERNION'
ob_upp_model.rotation_quaternion = (0.01609, -0.9999, 0.0, 0.0)
ob_upp_model.scale = (0.4312, 0.4312, 0.4312)

# ---- collection membership
scene.collection.objects.link(ob_upp_model)

# ---- scene / render settings (as saved in the file)
scene.frame_start = 1; scene.frame_end = 250; scene.frame_set(1)
scene.render.engine = 'BLENDER_EEVEE_NEXT'
scene.cycles.sampling_pattern = 'TABULATED_SOBOL'
scene.cycles.use_light_tree = False
scene.view_settings.view_transform = 'Filmic'
bpy.context.view_layer.update()

# ---- added for rendering (the .blend has no active camera and no usable light): camera, sun
cam_auto = bpy.data.cameras.new('AutoCamera')
cam_auto.lens = 50.0
cam_auto.sensor_width = 36.0
cam_auto.clip_end = 1000.0
ob_auto_camera = bpy.data.objects.new('AutoCamera', cam_auto)
scene.collection.objects.link(ob_auto_camera)
ob_auto_camera.location = (8.19373, -7.23798, 6.22892)
ob_auto_camera.rotation_euler = (1.09748, -7.21219e-08, 0.694738)
scene.camera = ob_auto_camera
light_auto_sun = bpy.data.lights.new('AutoSun', 'SUN')
light_auto_sun.energy = 3.0
light_auto_sun.angle = 0.0523599
ob_auto_sun = bpy.data.objects.new('AutoSun', light_auto_sun)
scene.collection.objects.link(ob_auto_sun)
ob_auto_sun.rotation_euler = (0.872665, 0.174533, 0.523599)
bpy.context.view_layer.update()
